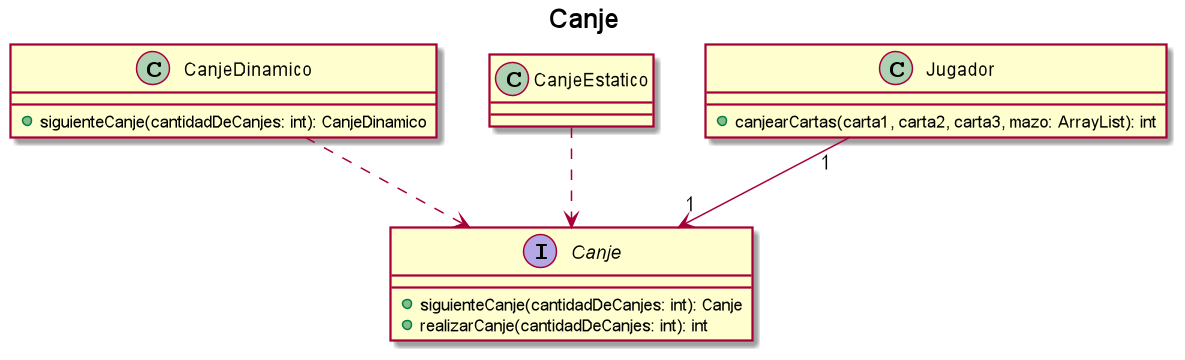

The diagram above was rendered by PlantUML. Its source (embedded in the PNG):
@startuml
title Canje

interface Canje {
    + siguienteCanje(cantidadDeCanjes: int): Canje
    + realizarCanje(cantidadDeCanjes: int): int
}

CanjeDinamico ..> Canje
CanjeEstatico ..> Canje

class CanjeDinamico {
    + siguienteCanje(cantidadDeCanjes: int): CanjeDinamico
}

Jugador "1" --> "1" Canje

class Jugador {
    + canjearCartas(carta1, carta2, carta3, mazo: ArrayList): int
}

@enduml